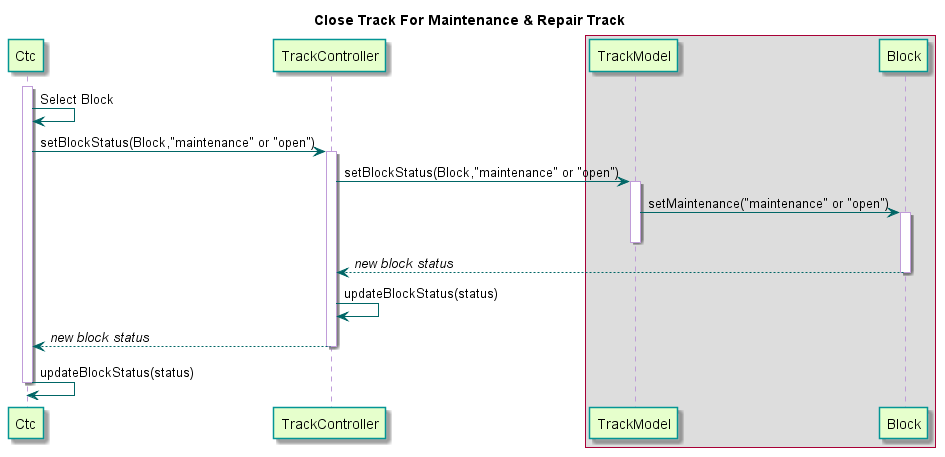

The diagram above was rendered by PlantUML. Its source (embedded in the PNG):
@startuml

title Close Track For Maintenance & Repair Track

skinparam sequence {
  BackgroundColor transparent
  ParticipantBackgroundColor #e6ffcc
  ParticipantBorderColor 	#049595
  PackageBorderCOlor  #049595
  ArrowColor #006666
  LifeLineBorderColor #c09cd9
}

participant Ctc
participant TrackController
box
	participant TrackModel
	participant Block
end box

activate Ctc
Ctc -> Ctc : Select Block
Ctc -> TrackController : setBlockStatus(Block,"maintenance" or "open")

activate TrackController
TrackController -> TrackModel : setBlockStatus(Block,"maintenance" or "open")

activate TrackModel
TrackModel -> Block : setMaintenance("maintenance" or "open")
activate Block
deactivate TrackModel
Block --> TrackController : //new block status//
deactivate Block


TrackController -> TrackController : updateBlockStatus(status)
TrackController --> Ctc : //new block status//
deactivate TrackController

Ctc -> Ctc : updateBlockStatus(status)
deactivate Ctc
@enduml